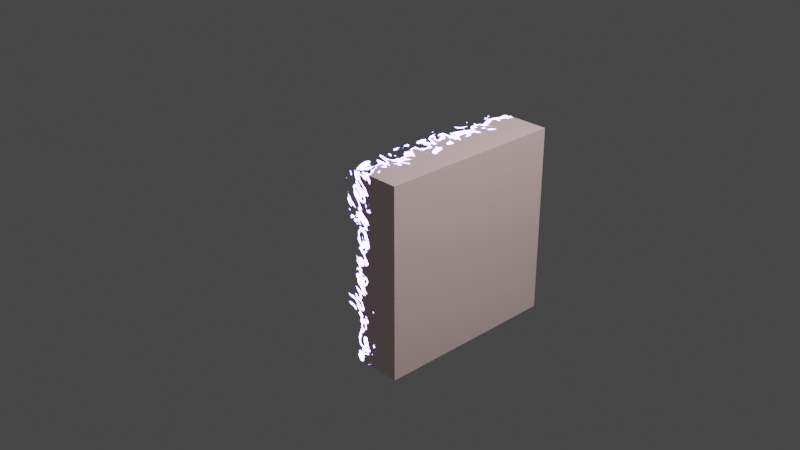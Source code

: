 # Source: Dissolve_Material.blend  (saved by Blender 2.82.7; exported with 4.5.12 LTS)
import bpy
from mathutils import Matrix  # noqa: F401  (used for matrix-valued properties, if any)

bpy.ops.wm.read_factory_settings(use_empty=True)
scene = bpy.context.scene
scene.name = 'Scene'

# ---- collections
col_collection = bpy.data.collections.new('Collection'); scene.collection.children.link(col_collection)

# ---- materials (node trees are filled in below, after node groups)
mat_dissolve_material = bpy.data.materials.new('Dissolve Material')
mat_dissolve_material.alpha_threshold = 0.0
mat_dissolve_material.line_color = (0.0, 0.0, 0.0, 1.0)

# ---- node groups
ng_nodegroup = bpy.data.node_groups.new('NodeGroup', 'ShaderNodeTree')
_s = ng_nodegroup.interface.new_socket(name='Shader', in_out='OUTPUT', socket_type='NodeSocketShader')
_s = ng_nodegroup.interface.new_socket(name='Color', in_out='INPUT', socket_type='NodeSocketColor')
_s.default_value = (0.2494, 0.06415, 1.0, 1.0)
_s = ng_nodegroup.interface.new_socket(name='Strength', in_out='INPUT', socket_type='NodeSocketFloat')
_s.default_value = 200.0
_s.min_value = 0.0
_s.max_value = 1e+06
_s = ng_nodegroup.interface.new_socket(name='Base Color', in_out='INPUT', socket_type='NodeSocketColor')
_s.default_value = (1.0, 1.0, 1.0, 1.0)
_s = ng_nodegroup.interface.new_socket(name='Metallic', in_out='INPUT', socket_type='NodeSocketFloat')
_s.subtype = 'FACTOR'
_s.min_value = 0.0
_s.max_value = 1.0
_s = ng_nodegroup.interface.new_socket(name='Roughness', in_out='INPUT', socket_type='NodeSocketFloat')
_s.subtype = 'FACTOR'
_s.default_value = 0.4
_s.min_value = 0.0
_s.max_value = 1.0
_s = ng_nodegroup.interface.new_socket(name='Normal', in_out='INPUT', socket_type='NodeSocketVector')
_s.min_value = -1.0
_s.max_value = 1.0
_s.hide_value = True
# nodes of 'NodeGroup' reference scene objects; filled in after objects exist

# ---- material node trees
mat_dissolve_material.use_nodes = True; mat_dissolve_material.node_tree.nodes.clear()
_N = mat_dissolve_material.node_tree.nodes; _L = mat_dissolve_material.node_tree.links
n0 = _N.new('ShaderNodeOutputMaterial'); n0.name = 'Material Output'; n0.location = (552, 300)
n0.target = 'CYCLES'
n1 = _N.new('ShaderNodeGroup'); n1.name = 'Group'; n1.location = (-437, 216)
n1.label = 'Dissolve Material'
n1.node_tree = ng_nodegroup
n1.inputs[0].default_value = (0.2496, 0.1894, 1.0, 1.0)
n1.inputs[1].default_value = 200.0
n1.inputs[2].default_value = (1.0, 0.7192, 0.7192, 1.0)
n1.inputs[3].default_value = 0.0
n1.inputs[4].default_value = 0.4
n1.inputs[5].default_value = (0.0, 0.0, 0.0)
n2 = _N.new('ShaderNodeOutputMaterial'); n2.name = 'Material Output.001'; n2.location = (0, 0)
n2.target = 'EEVEE'
n3 = _N.new('ShaderNodeMixShader'); n3.name = 'Mix Shader'; n3.location = (0, 0)
n3.label = 'Disable Shadow'
n3.hide = True
n4 = _N.new('ShaderNodeLightPath'); n4.name = 'Light Path'; n4.location = (0, 0)
n4.hide = True
n5 = _N.new('ShaderNodeBsdfTransparent'); n5.name = 'Transparent BSDF'; n5.location = (0, 0)
n5.hide = True
_L.new(n1.outputs[0], n0.inputs[0])
_L.new(n1.outputs[0], n3.inputs[1])
_L.new(n3.outputs[0], n2.inputs[0])
_L.new(n4.outputs[1], n3.inputs[0])
_L.new(n5.outputs[0], n3.inputs[2])
n0.is_active_output = True

# ---- world
world_world = bpy.data.worlds.new('World'); scene.world = world_world
world_world.use_nodes = True; world_world.node_tree.nodes.clear()
_N = world_world.node_tree.nodes; _L = world_world.node_tree.links
n0 = _N.new('ShaderNodeOutputWorld'); n0.name = 'World Output'; n0.location = (300, 300)
n1 = _N.new('ShaderNodeBackground'); n1.name = 'Background'; n1.location = (10, 300)
n1.inputs[0].default_value = (0.05088, 0.05088, 0.05088, 1.0)
_L.new(n1.outputs[0], n0.inputs[0])
n0.is_active_output = True
world_world.color = (0.05088, 0.05088, 0.05088)
world_world.use_sun_shadow = False
world_world.sun_shadow_jitter_overblur = 0.0

# ---- cameras
cam_camera = bpy.data.cameras.new('Camera')
cam_camera.clip_end = 100.0
cam_camera.ortho_scale = 7.314

# ---- lights
light_light = bpy.data.lights.new('Light', 'POINT')
light_light.transmission_factor = 0.0
light_light.energy = 1000.0
light_light.shadow_soft_size = 0.1
light_light.shadow_maximum_resolution = 0.006
light_light.use_absolute_resolution = True

# ---- meshes
me_cube_001 = bpy.data.meshes.new('Cube.001')
me_cube_001.from_pydata([(-1.0, -1.0, -1.0), (-1.0, -1.0, 1.0), (-1.0, 1.0, -1.0), (-1.0, 1.0, 1.0), (1.0, -1.0, -1.0), (1.0, -1.0, 1.0), (1.0, 1.0, -1.0), (1.0, 1.0, 1.0)], [], [(0, 1, 3, 2), (2, 3, 7, 6), (6, 7, 5, 4), (4, 5, 1, 0), (2, 6, 4, 0), (7, 3, 1, 5)])
_uv = me_cube_001.uv_layers.new(name='UVMap')
_uv.uv.foreach_set('vector', [0.375, 0.0, 0.625, 0.0, 0.625, 0.25, 0.375, 0.25, 0.375, 0.25, 0.625, 0.25, 0.625, 0.5, 0.375, 0.5, 0.375, 0.5, 0.625, 0.5, 0.625, 0.75, 0.375, 0.75, 0.375, 0.75, 0.625, 0.75, 0.625, 1.0, 0.375, 1.0, 0.125, 0.5, 0.375, 0.5, 0.375, 0.75, 0.125, 0.75, 0.625, 0.5, 0.875, 0.5, 0.875, 0.75, 0.625, 0.75])
me_cube_001.materials.append(mat_dissolve_material)
me_cube_001.use_remesh_fix_poles = True
me_cube_001.use_remesh_preserve_attributes = False
me_cube_001.use_mirror_vertex_groups = False
me_cube_001.update()

# ---- objects
ob_light = bpy.data.objects.new('Light', light_light)
ob_camera = bpy.data.objects.new('Camera', cam_camera)
ob_axis = bpy.data.objects.new('Axis', None)
ob_cube = bpy.data.objects.new('Cube', me_cube_001)
_N = ng_nodegroup.nodes; _L = ng_nodegroup.links
n0 = _N.new('ShaderNodeTexNoise'); n0.name = 'Noise Texture'; n0.location = (-374, 473)
n0.noise_dimensions = '4D'
n0.inputs[8].default_value = 3.0
n1 = _N.new('ShaderNodeTexCoord'); n1.name = 'Texture Coordinate'; n1.location = (-851, 455)
n1.object = ob_axis
n2 = _N.new('ShaderNodeMix'); n2.name = 'Mix'; n2.location = (-116, 456)
n2.data_type = 'RGBA'
n3 = _N.new('ShaderNodeTexGradient'); n3.name = 'Gradient Texture'; n3.location = (-377, 253)
n4 = _N.new('ShaderNodeMapping'); n4.name = 'Mapping'; n4.location = (-582, 481)
n5 = _N.new('ShaderNodeMixShader'); n5.name = 'Mix Shader'; n5.location = (604, 309)
n6 = _N.new('ShaderNodeMixShader'); n6.name = 'Mix Shader.001'; n6.location = (384, 200)
n7 = _N.new('ShaderNodeBsdfPrincipled'); n7.name = 'Principled BSDF'; n7.location = (109, 5)
n7.distribution = 'GGX'
n7.subsurface_method = 'BURLEY'
n7.inputs[3].default_value = 1.45
n7.inputs[27].default_value = (0.0, 0.0, 0.0, 1.0)
n7.inputs[28].default_value = 1.0
n8 = _N.new('ShaderNodeEmission'); n8.name = 'Emission'; n8.location = (163, 199)
n9 = _N.new('ShaderNodeValToRGB'); n9.name = 'ColorRamp'; n9.location = (66, 454)
while len(n9.color_ramp.elements) > 1: n9.color_ramp.elements.remove(n9.color_ramp.elements[-1])
n9.color_ramp.elements[0].position = 0.5; n9.color_ramp.elements[0].color = (0.0, 0.0, 0.0, 1.0)
_e = n9.color_ramp.elements.new(0.55); _e.color = (1.0, 1.0, 1.0, 1.0)
n10 = _N.new('NodeGroupOutput'); n10.name = 'Group Output'; n10.location = (804, 243)
n11 = _N.new('ShaderNodeBsdfTransparent'); n11.name = 'Transparent BSDF'; n11.location = (360, 301)
n12 = _N.new('NodeGroupInput'); n12.name = 'Group Input'; n12.location = (-396, -31)
_L.new(n5.outputs[0], n10.inputs[0])
_L.new(n11.outputs[0], n5.inputs[1])
_L.new(n9.outputs[0], n5.inputs[0])
_L.new(n0.outputs[1], n2.inputs[6])
_L.new(n1.outputs[3], n4.inputs[1])
_L.new(n1.outputs[3], n4.inputs[2])
_L.new(n2.outputs[2], n9.inputs[0])
_L.new(n3.outputs[0], n2.inputs[7])
_L.new(n4.outputs[0], n3.inputs[0])
_L.new(n6.outputs[0], n5.inputs[2])
_L.new(n7.outputs[0], n6.inputs[2])
_L.new(n8.outputs[0], n6.inputs[1])
_L.new(n9.outputs[0], n6.inputs[0])
_L.new(n4.outputs[0], n0.inputs[1])
_L.new(n12.outputs[0], n8.inputs[0])
_L.new(n12.outputs[1], n8.inputs[1])
_L.new(n12.outputs[2], n7.inputs[0])
_L.new(n12.outputs[3], n7.inputs[1])
_L.new(n12.outputs[4], n7.inputs[2])
_L.new(n12.outputs[5], n7.inputs[5])
n10.is_active_output = True

# ---- transforms, parenting, visibility, modifiers, constraints
ob_light.location = (4.076, 1.005, 5.904)
ob_light.rotation_euler = (0.6503, 0.05522, 1.866)
ob_light.lock_rotations_4d = False
ob_light.empty_display_type = 'ARROWS'
ob_light.color = (0.0, 0.0, 0.0, 0.0)
ob_light.lineart.crease_threshold = 0.0
ob_camera.location = (7.359, -6.926, 4.958)
ob_camera.rotation_euler = (1.109, 0.0, 0.8149)
ob_camera.lock_rotations_4d = False
ob_camera.empty_display_type = 'ARROWS'
ob_camera.color = (0.0, 0.0, 0.0, 0.0)
ob_camera.display_type = 'WIRE'
ob_camera.lineart.crease_threshold = 0.0
ob_axis.location = (0.0, 0.0, 0.0)
ob_axis.lineart.crease_threshold = 0.0
ob_cube.location = (0.0, 0.0, 0.0)
ob_cube.visible_shadow = False
ob_cube.lineart.crease_threshold = 0.0

# ---- collection membership
col_collection.objects.link(ob_light)
col_collection.objects.link(ob_camera)
col_collection.objects.link(ob_axis)
col_collection.objects.link(ob_cube)

# ---- scene / render settings (as saved in the file)
scene.camera = ob_camera
scene.frame_start = 1; scene.frame_end = 250; scene.frame_set(1)
scene.render.engine = 'BLENDER_EEVEE_NEXT'
scene.cycles.use_denoising = False
scene.cycles.samples = 128
scene.cycles.sampling_pattern = 'TABULATED_SOBOL'
scene.cycles.use_adaptive_sampling = False
scene.cycles.use_light_tree = False
scene.eevee.use_gtao = True
scene.eevee.gtao_distance = 1.0
scene.view_settings.view_transform = 'Filmic'
bpy.context.view_layer.update()
